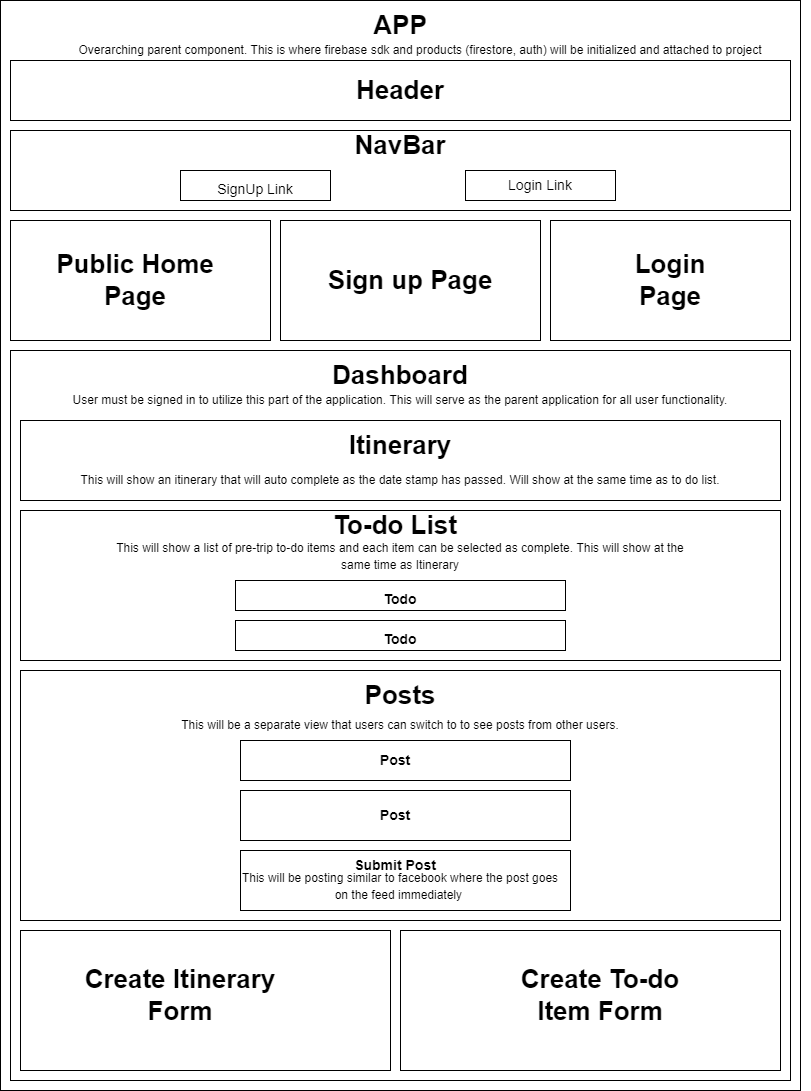

The diagram above was exported from draw.io. Its source (the exported page's mxGraphModel, read from the mxfile embedded in the PNG):
<mxGraphModel dx="829" dy="436" grid="1" gridSize="10" guides="1" tooltips="1" connect="1" arrows="1" fold="1" page="1" pageScale="1" pageWidth="1100" pageHeight="1700" math="0" shadow="0">
  <root>
    <mxCell id="0" />
    <mxCell id="1" parent="0" />
    <mxCell id="KlO1JRrQwQdA9f4Zq_P1-1" value="" style="rounded=0;whiteSpace=wrap;html=1;" vertex="1" parent="1">
      <mxGeometry x="10" width="800" height="1090" as="geometry" />
    </mxCell>
    <mxCell id="KlO1JRrQwQdA9f4Zq_P1-6" value="" style="rounded=0;whiteSpace=wrap;html=1;fontSize=12;" vertex="1" parent="1">
      <mxGeometry x="20" y="60" width="780" height="60" as="geometry" />
    </mxCell>
    <mxCell id="KlO1JRrQwQdA9f4Zq_P1-4" value="&lt;font style=&quot;font-size: 26px&quot;&gt;&lt;b&gt;APP&lt;/b&gt;&lt;/font&gt;" style="text;html=1;strokeColor=none;fillColor=none;align=center;verticalAlign=middle;whiteSpace=wrap;rounded=0;" vertex="1" parent="1">
      <mxGeometry x="380" y="10" width="60" height="30" as="geometry" />
    </mxCell>
    <mxCell id="KlO1JRrQwQdA9f4Zq_P1-5" value="&lt;font style=&quot;font-size: 12px&quot;&gt;Overarching parent component. This is where firebase sdk and products (firestore, auth) will be initialized and attached to project&lt;/font&gt;" style="text;html=1;strokeColor=none;fillColor=none;align=center;verticalAlign=middle;whiteSpace=wrap;rounded=0;fontSize=26;" vertex="1" parent="1">
      <mxGeometry x="40" y="30" width="780" height="30" as="geometry" />
    </mxCell>
    <mxCell id="KlO1JRrQwQdA9f4Zq_P1-7" value="&lt;b&gt;&lt;font style=&quot;font-size: 26px&quot;&gt;Header&lt;/font&gt;&lt;/b&gt;" style="text;html=1;strokeColor=none;fillColor=none;align=center;verticalAlign=middle;whiteSpace=wrap;rounded=0;fontSize=12;" vertex="1" parent="1">
      <mxGeometry x="380" y="75" width="60" height="30" as="geometry" />
    </mxCell>
    <mxCell id="KlO1JRrQwQdA9f4Zq_P1-8" value="" style="rounded=0;whiteSpace=wrap;html=1;fontSize=26;" vertex="1" parent="1">
      <mxGeometry x="20" y="130" width="780" height="80" as="geometry" />
    </mxCell>
    <mxCell id="KlO1JRrQwQdA9f4Zq_P1-9" value="&lt;b&gt;NavBar&lt;/b&gt;" style="text;html=1;strokeColor=none;fillColor=none;align=center;verticalAlign=middle;whiteSpace=wrap;rounded=0;fontSize=26;" vertex="1" parent="1">
      <mxGeometry x="380" y="130" width="60" height="30" as="geometry" />
    </mxCell>
    <mxCell id="KlO1JRrQwQdA9f4Zq_P1-10" value="&lt;font style=&quot;font-size: 14px&quot;&gt;SignUp Link&lt;/font&gt;" style="rounded=0;whiteSpace=wrap;html=1;fontSize=26;" vertex="1" parent="1">
      <mxGeometry x="190" y="170" width="150" height="30" as="geometry" />
    </mxCell>
    <mxCell id="KlO1JRrQwQdA9f4Zq_P1-11" value="Login Link" style="rounded=0;whiteSpace=wrap;html=1;fontSize=14;" vertex="1" parent="1">
      <mxGeometry x="475" y="170" width="150" height="30" as="geometry" />
    </mxCell>
    <mxCell id="KlO1JRrQwQdA9f4Zq_P1-12" value="" style="rounded=0;whiteSpace=wrap;html=1;fontSize=14;" vertex="1" parent="1">
      <mxGeometry x="20" y="220" width="260" height="120" as="geometry" />
    </mxCell>
    <mxCell id="KlO1JRrQwQdA9f4Zq_P1-13" value="&lt;b&gt;&lt;font style=&quot;font-size: 26px&quot;&gt;Public Home Page&lt;/font&gt;&lt;/b&gt;" style="text;html=1;strokeColor=none;fillColor=none;align=center;verticalAlign=middle;whiteSpace=wrap;rounded=0;fontSize=14;" vertex="1" parent="1">
      <mxGeometry x="40" y="252.5" width="210" height="55" as="geometry" />
    </mxCell>
    <mxCell id="KlO1JRrQwQdA9f4Zq_P1-14" value="" style="rounded=0;whiteSpace=wrap;html=1;fontSize=14;" vertex="1" parent="1">
      <mxGeometry x="290" y="220" width="260" height="120" as="geometry" />
    </mxCell>
    <mxCell id="KlO1JRrQwQdA9f4Zq_P1-15" value="&lt;font style=&quot;font-size: 26px&quot;&gt;&lt;b&gt;Sign up Page&lt;/b&gt;&lt;/font&gt;" style="text;html=1;strokeColor=none;fillColor=none;align=center;verticalAlign=middle;whiteSpace=wrap;rounded=0;fontSize=14;" vertex="1" parent="1">
      <mxGeometry x="330" y="265" width="180" height="30" as="geometry" />
    </mxCell>
    <mxCell id="KlO1JRrQwQdA9f4Zq_P1-16" value="" style="rounded=0;whiteSpace=wrap;html=1;fontSize=14;" vertex="1" parent="1">
      <mxGeometry x="560" y="220" width="240" height="120" as="geometry" />
    </mxCell>
    <mxCell id="KlO1JRrQwQdA9f4Zq_P1-17" value="&lt;font style=&quot;font-size: 26px&quot;&gt;&lt;b&gt;Login Page&lt;/b&gt;&lt;/font&gt;" style="text;html=1;strokeColor=none;fillColor=none;align=center;verticalAlign=middle;whiteSpace=wrap;rounded=0;fontSize=14;" vertex="1" parent="1">
      <mxGeometry x="610" y="265" width="140" height="30" as="geometry" />
    </mxCell>
    <mxCell id="KlO1JRrQwQdA9f4Zq_P1-18" value="" style="rounded=0;whiteSpace=wrap;html=1;fontSize=14;" vertex="1" parent="1">
      <mxGeometry x="20" y="350" width="780" height="730" as="geometry" />
    </mxCell>
    <mxCell id="KlO1JRrQwQdA9f4Zq_P1-19" value="&lt;span style=&quot;font-size: 26px&quot;&gt;&lt;b&gt;Dashboard&lt;/b&gt;&lt;/span&gt;" style="text;html=1;strokeColor=none;fillColor=none;align=center;verticalAlign=middle;whiteSpace=wrap;rounded=0;fontSize=14;" vertex="1" parent="1">
      <mxGeometry x="255" y="360" width="310" height="30" as="geometry" />
    </mxCell>
    <mxCell id="KlO1JRrQwQdA9f4Zq_P1-22" value="&lt;font style=&quot;font-size: 12px ; line-height: 1.1&quot;&gt;User must be signed in to utilize this part of the application. This will serve as the parent application for all user functionality.&lt;/font&gt;" style="text;html=1;strokeColor=none;fillColor=none;align=center;verticalAlign=middle;whiteSpace=wrap;rounded=0;fontSize=26;" vertex="1" parent="1">
      <mxGeometry x="30" y="380" width="760" height="30" as="geometry" />
    </mxCell>
    <mxCell id="KlO1JRrQwQdA9f4Zq_P1-23" value="" style="rounded=0;whiteSpace=wrap;html=1;fontSize=12;" vertex="1" parent="1">
      <mxGeometry x="30" y="420" width="760" height="80" as="geometry" />
    </mxCell>
    <mxCell id="KlO1JRrQwQdA9f4Zq_P1-24" value="&lt;span style=&quot;font-size: 26px&quot;&gt;&lt;b&gt;Itinerary&lt;/b&gt;&lt;/span&gt;" style="text;html=1;strokeColor=none;fillColor=none;align=center;verticalAlign=middle;whiteSpace=wrap;rounded=0;fontSize=12;" vertex="1" parent="1">
      <mxGeometry x="345" y="430" width="130" height="30" as="geometry" />
    </mxCell>
    <mxCell id="KlO1JRrQwQdA9f4Zq_P1-25" value="" style="rounded=0;whiteSpace=wrap;html=1;fontSize=12;" vertex="1" parent="1">
      <mxGeometry x="30" y="510" width="760" height="150" as="geometry" />
    </mxCell>
    <mxCell id="KlO1JRrQwQdA9f4Zq_P1-27" value="&lt;span style=&quot;font-size: 12px&quot;&gt;This will show an itinerary that will auto complete as the date stamp has passed. Will show at the same time as to do list.&lt;/span&gt;" style="text;html=1;strokeColor=none;fillColor=none;align=center;verticalAlign=middle;whiteSpace=wrap;rounded=0;fontSize=26;" vertex="1" parent="1">
      <mxGeometry x="40" y="460" width="740" height="30" as="geometry" />
    </mxCell>
    <mxCell id="KlO1JRrQwQdA9f4Zq_P1-28" value="&lt;font style=&quot;font-size: 26px&quot;&gt;&lt;b&gt;To-do List&lt;/b&gt;&lt;/font&gt;" style="text;html=1;strokeColor=none;fillColor=none;align=center;verticalAlign=middle;whiteSpace=wrap;rounded=0;fontSize=12;" vertex="1" parent="1">
      <mxGeometry x="170" y="510" width="470" height="30" as="geometry" />
    </mxCell>
    <mxCell id="KlO1JRrQwQdA9f4Zq_P1-29" value="&lt;font style=&quot;font-size: 14px&quot;&gt;&lt;b&gt;Todo&lt;/b&gt;&lt;/font&gt;" style="rounded=0;whiteSpace=wrap;html=1;fontSize=26;align=center;" vertex="1" parent="1">
      <mxGeometry x="245" y="580" width="330" height="30" as="geometry" />
    </mxCell>
    <mxCell id="KlO1JRrQwQdA9f4Zq_P1-30" value="&lt;font style=&quot;font-size: 14px&quot;&gt;&lt;b&gt;Todo&lt;/b&gt;&lt;/font&gt;" style="rounded=0;whiteSpace=wrap;html=1;fontSize=26;" vertex="1" parent="1">
      <mxGeometry x="245" y="620" width="330" height="30" as="geometry" />
    </mxCell>
    <mxCell id="KlO1JRrQwQdA9f4Zq_P1-33" value="&lt;font style=&quot;font-size: 12px&quot;&gt;This will show a list of pre-trip to-do items and each item can be selected as complete. This will show at the same time as Itinerary&lt;/font&gt;" style="text;html=1;strokeColor=none;fillColor=none;align=center;verticalAlign=middle;whiteSpace=wrap;rounded=0;fontSize=14;" vertex="1" parent="1">
      <mxGeometry x="110" y="540" width="600" height="30" as="geometry" />
    </mxCell>
    <mxCell id="KlO1JRrQwQdA9f4Zq_P1-34" value="" style="rounded=0;whiteSpace=wrap;html=1;fontSize=12;" vertex="1" parent="1">
      <mxGeometry x="30" y="670" width="760" height="250" as="geometry" />
    </mxCell>
    <mxCell id="KlO1JRrQwQdA9f4Zq_P1-35" value="&lt;font style=&quot;font-size: 26px&quot;&gt;&lt;b&gt;Posts&lt;/b&gt;&lt;/font&gt;" style="text;html=1;strokeColor=none;fillColor=none;align=center;verticalAlign=middle;whiteSpace=wrap;rounded=0;fontSize=12;" vertex="1" parent="1">
      <mxGeometry x="300" y="680" width="220" height="30" as="geometry" />
    </mxCell>
    <mxCell id="KlO1JRrQwQdA9f4Zq_P1-36" value="&lt;font style=&quot;font-size: 12px&quot;&gt;This will be a separate view that users can switch to to see posts from other users.&lt;/font&gt;" style="text;html=1;strokeColor=none;fillColor=none;align=center;verticalAlign=middle;whiteSpace=wrap;rounded=0;fontSize=26;" vertex="1" parent="1">
      <mxGeometry x="60" y="710" width="700" height="20" as="geometry" />
    </mxCell>
    <mxCell id="KlO1JRrQwQdA9f4Zq_P1-37" value="" style="rounded=0;whiteSpace=wrap;html=1;fontSize=12;" vertex="1" parent="1">
      <mxGeometry x="250" y="740" width="330" height="40" as="geometry" />
    </mxCell>
    <mxCell id="KlO1JRrQwQdA9f4Zq_P1-38" value="&lt;b&gt;&lt;font style=&quot;font-size: 14px&quot;&gt;Post&lt;/font&gt;&lt;/b&gt;" style="text;html=1;strokeColor=none;fillColor=none;align=center;verticalAlign=middle;whiteSpace=wrap;rounded=0;fontSize=12;" vertex="1" parent="1">
      <mxGeometry x="375" y="745" width="60" height="30" as="geometry" />
    </mxCell>
    <mxCell id="KlO1JRrQwQdA9f4Zq_P1-39" value="" style="rounded=0;whiteSpace=wrap;html=1;fontSize=14;" vertex="1" parent="1">
      <mxGeometry x="250" y="790" width="330" height="50" as="geometry" />
    </mxCell>
    <mxCell id="KlO1JRrQwQdA9f4Zq_P1-40" value="&lt;b&gt;Post&lt;/b&gt;" style="text;html=1;strokeColor=none;fillColor=none;align=center;verticalAlign=middle;whiteSpace=wrap;rounded=0;fontSize=14;" vertex="1" parent="1">
      <mxGeometry x="375" y="800" width="60" height="30" as="geometry" />
    </mxCell>
    <mxCell id="KlO1JRrQwQdA9f4Zq_P1-41" value="" style="rounded=0;whiteSpace=wrap;html=1;fontSize=14;" vertex="1" parent="1">
      <mxGeometry x="250" y="850" width="330" height="60" as="geometry" />
    </mxCell>
    <mxCell id="KlO1JRrQwQdA9f4Zq_P1-42" value="&lt;b&gt;Submit Post&lt;/b&gt;" style="text;html=1;strokeColor=none;fillColor=none;align=center;verticalAlign=middle;whiteSpace=wrap;rounded=0;fontSize=14;" vertex="1" parent="1">
      <mxGeometry x="300" y="850" width="210" height="30" as="geometry" />
    </mxCell>
    <mxCell id="KlO1JRrQwQdA9f4Zq_P1-43" value="&lt;font style=&quot;font-size: 12px&quot;&gt;This will be posting similar to facebook where the post goes on the feed immediately&amp;nbsp;&lt;/font&gt;" style="text;html=1;strokeColor=none;fillColor=none;align=center;verticalAlign=middle;whiteSpace=wrap;rounded=0;fontSize=14;" vertex="1" parent="1">
      <mxGeometry x="245" y="870" width="330" height="30" as="geometry" />
    </mxCell>
    <mxCell id="KlO1JRrQwQdA9f4Zq_P1-44" value="" style="rounded=0;whiteSpace=wrap;html=1;fontSize=12;" vertex="1" parent="1">
      <mxGeometry x="30" y="930" width="370" height="140" as="geometry" />
    </mxCell>
    <mxCell id="KlO1JRrQwQdA9f4Zq_P1-45" value="" style="rounded=0;whiteSpace=wrap;html=1;fontSize=12;" vertex="1" parent="1">
      <mxGeometry x="410" y="930" width="380" height="140" as="geometry" />
    </mxCell>
    <mxCell id="KlO1JRrQwQdA9f4Zq_P1-46" value="&lt;b&gt;&lt;font style=&quot;font-size: 26px&quot;&gt;Create Itinerary Form&lt;/font&gt;&lt;/b&gt;" style="text;html=1;strokeColor=none;fillColor=none;align=center;verticalAlign=middle;whiteSpace=wrap;rounded=0;fontSize=12;" vertex="1" parent="1">
      <mxGeometry x="70" y="980" width="240" height="30" as="geometry" />
    </mxCell>
    <mxCell id="KlO1JRrQwQdA9f4Zq_P1-47" value="&lt;b&gt;Create To-do Item Form&lt;/b&gt;" style="text;html=1;strokeColor=none;fillColor=none;align=center;verticalAlign=middle;whiteSpace=wrap;rounded=0;fontSize=26;" vertex="1" parent="1">
      <mxGeometry x="510" y="980" width="200" height="30" as="geometry" />
    </mxCell>
  </root>
</mxGraphModel>